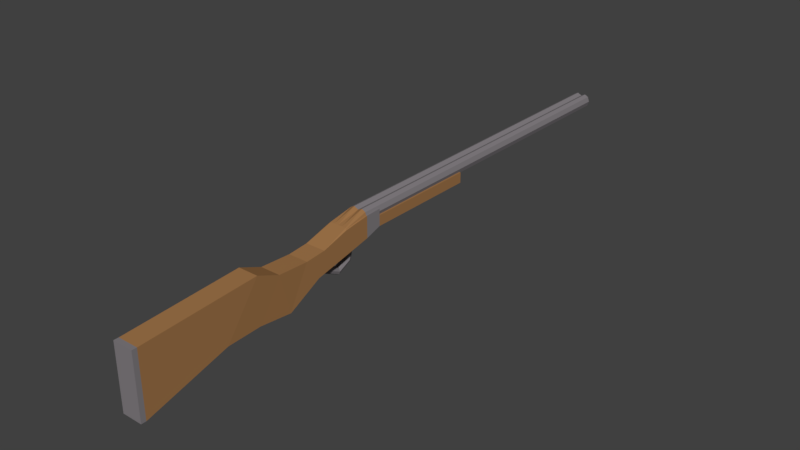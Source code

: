# Source: arma001.blend  (saved by Blender 2.78.0; exported with 4.5.12 LTS)
import bpy
from mathutils import Matrix  # noqa: F401  (used for matrix-valued properties, if any)

bpy.ops.wm.read_factory_settings(use_empty=True)
scene = bpy.context.scene
scene.name = 'Scene'

# ---- collections
col_collection_1 = bpy.data.collections.new('Collection 1'); scene.collection.children.link(col_collection_1)

# ---- materials (node trees are filled in below, after node groups)
mat_arma001_cano = bpy.data.materials.new('arma001_cano')
mat_arma001_cano.alpha_threshold = 0.0
mat_arma001_cano.use_transparent_shadow = False
mat_arma001_cano.diffuse_color = (0.2266, 0.2085, 0.222, 1.0)
mat_arma001_cano.roughness = 0.5
mat_arma001_suporte = bpy.data.materials.new('arma001_suporte')
mat_arma001_suporte.alpha_threshold = 0.0
mat_arma001_suporte.use_transparent_shadow = False
mat_arma001_suporte.diffuse_color = (0.3588, 0.1803, 0.06978, 1.0)
mat_arma001_suporte.roughness = 0.5

# ---- material node trees

# ---- world
world_world = bpy.data.worlds.new('World'); scene.world = world_world
world_world.color = (0.05088, 0.05088, 0.05088)
world_world.use_sun_shadow = False
world_world.sun_shadow_jitter_overblur = 0.0
world_world.cycles.sampling_method = 'MANUAL'

# ---- meshes
me_cylinder_003 = bpy.data.meshes.new('Cylinder.003')
me_cylinder_003.from_pydata([(8.331, 0.5818, -2.128), (0.6613, 0.5818, -2.128), (8.331, -2.492, -2.128), (0.6613, -2.492, -2.128), (8.331, 0.5818, -2.15), (0.6613, 0.5818, -2.15), (8.331, -2.492, -2.15), (0.6613, -2.492, -2.15), (-0.5758, -0.6599, -0.9915), (-0.82, -3.19e-08, -0.9914), (-0.5798, 0.5798, -0.9914), (-0.5798, -1.901, -0.9914), (-0.82, -1.321, -0.9914), (6.02, 0.8782, -1.427), (1.351, 0.8782, -1.332), (3.881, 0.8782, -1.271), (1.139, 0.8782, -1.238), (6.02, -2.195, -1.427), (1.351, -2.195, -1.332), (3.881, -2.195, -1.271), (1.139, -2.195, -1.238), (8.331, 0.5818, -2.128), (0.6613, 0.5818, -2.128), (5.546, 0.5818, -1.75), (-0.1515, 0.5818, -1.592), (8.331, -2.492, -2.128), (0.6613, -2.492, -2.128), (5.546, -2.492, -1.75), (-0.1515, -2.492, -1.592), (1.688, 0.8782, -0.9169), (-0.3204, -2.195, -0.9169), (-0.3204, 0.8782, -0.9169), (1.688, -2.195, -0.9169), (2.783, 0.8782, -1.238), (2.783, -2.195, -1.238), (0.4326, -2.195, -0.9169), (0.4326, 0.8782, -0.9169), (1.688, 0.8782, -0.3823), (1.688, -2.195, -0.3823), (0.4326, -2.195, -0.3823), (0.4326, 0.8782, -0.3823), (2.32, 0.8782, -0.9914), (2.32, -2.195, -0.9914), (-0.2424, -2.195, -0.9914), (-0.2424, 0.8782, -0.9914), (0.8351, 0.8782, -0.9914), (0.8351, -2.195, -0.9914), (-0.006617, 0.6413, -1.108), (-0.006617, -1.959, -1.108), (-0.006617, -0.6586, -1.108), (0.1946, -2.195, -1.115), (0.1946, 0.8782, -1.115), (3.02, -2.195, -1.115), (3.02, 0.8782, -1.115), (1.809, 0.8782, -1.115), (1.809, -2.195, -1.115), (1.076, -2.344, -1.481), (5.477, -2.344, -1.588), (5.477, 0.73, -1.588), (1.076, 0.73, -1.481), (-0.006617, -1.309, -1.108), (-0.006617, -0.008658, -1.108), (-0.2422, 0.729, -0.9914), (0.09398, 0.7598, -1.111), (0.09398, -2.077, -1.111), (-0.2473, -2.048, -0.9914)], [], [(3, 1, 5, 7), (6, 7, 5, 4), (2, 3, 7, 6), (1, 0, 4, 5), (0, 2, 6, 4), (13, 14, 16, 33, 15), (46, 42, 32, 35), (19, 34, 20, 18, 17), (17, 18, 14, 13), (15, 19, 17, 13), (20, 16, 14, 18), (21, 22, 24, 23), (23, 24, 28, 27), (27, 28, 26, 25), (23, 27, 25, 21), (28, 24, 22, 26), (58, 59, 14, 13), (57, 56, 28, 27), (58, 57, 27, 23), (56, 59, 24, 28), (42, 41, 29, 32), (45, 44, 31, 36), (41, 45, 36, 29), (32, 29, 37, 38), (43, 46, 35, 30), (37, 40, 39, 38), (35, 32, 38, 39), (36, 35, 39, 40), (29, 36, 40, 37), (61, 47, 10, 9), (50, 55, 46, 43), (53, 54, 45, 41), (54, 51, 44, 45), (51, 50, 43, 44), (52, 53, 41, 42), (55, 52, 42, 46), (34, 19, 52, 55), (20, 16, 47, 61, 49, 60, 48), (60, 49, 8, 12), (19, 15, 53, 52), (16, 20, 50, 51), (33, 16, 51, 54), (15, 33, 54, 53), (20, 34, 55, 50), (51, 63, 47, 16), (63, 51, 44, 62), (64, 65, 11, 48), (50, 64, 48, 20), (18, 14, 59, 56), (13, 17, 57, 58), (17, 18, 56, 57), (23, 24, 59, 58), (48, 60, 12, 11), (49, 61, 9, 8), (47, 63, 62, 10), (50, 43, 65, 64)])
me_cylinder_003.polygons.foreach_set('material_index', [0, 0, 0, 0, 0, 1, 0, 1, 1, 1, 1, 1, 1, 1, 1, 1, 1, 1, 1, 1, 0, 0, 0, 1, 0, 1, 1, 1, 1, 1, 1, 1, 1, 1, 1, 1, 1, 1, 1, 1, 1, 1, 1, 1, 1, 1, 1, 1, 1, 1, 1, 1, 1, 1, 1, 1])
me_cylinder_003.materials.append(mat_arma001_cano)
me_cylinder_003.materials.append(mat_arma001_suporte)
me_cylinder_003.use_remesh_preserve_volume = False
me_cylinder_003.use_remesh_preserve_attributes = False
me_cylinder_003.use_mirror_vertex_groups = False
me_cylinder_003.update()
me_cylinder_001 = bpy.data.meshes.new('Cylinder.001')
me_cylinder_001.from_pydata([(-9.809e-09, 0.82, -0.9914), (2.072e-07, 0.82, 0.6723), (0.5798, 0.5798, -0.9914), (0.5798, 0.5798, 0.6723), (0.82, -4.82e-08, -0.9914), (0.82, 1.688e-07, 0.6723), (0.5798, -0.5798, -0.9914), (0.5798, -0.6605, 0.6723), (-8.15e-08, -0.82, -0.9914), (1.713e-07, -0.6605, 0.6723), (-0.5758, -0.6599, -0.9915), (-0.5798, -0.6605, 0.6723), (-0.82, -2.575e-09, -0.9914), (-0.82, 2.144e-07, 0.6723), (-0.5798, 0.5798, -0.9914), (-0.5798, 0.5798, 0.6723), (1.995e-07, 0.5165, 0.6719), (0.3652, 0.3652, 0.6719), (0.5165, 1.775e-07, 0.6719), (0.3652, -0.3652, 0.6719), (1.544e-07, -0.5165, 0.6719), (-0.3652, -0.3652, 0.6719), (-0.5165, 2.062e-07, 0.6719), (-0.3652, 0.3652, 0.6719), (0.511, 0.511, -0.4077), (-3.013e-06, 0.7227, -0.4077), (0.7227, 1.464e-07, -0.4077), (0.511, -0.6605, -0.4077), (-3.076e-06, -0.7227, -0.4077), (-0.511, -0.511, -0.4077), (-0.7227, 1.866e-07, -0.4077), (-0.511, 0.511, -0.4077), (-9.81e-09, -0.5011, -0.9914), (0.5798, -0.7412, -0.9914), (0.82, -1.321, -0.9914), (0.82, -1.321, 0.6723), (0.5798, -1.901, -0.9914), (0.5798, -1.901, 0.6723), (-8.15e-08, -2.141, -0.9914), (1.355e-07, -2.141, 0.6723), (-0.5798, -1.901, -0.9914), (-0.5798, -1.901, 0.6723), (-0.82, -1.321, -0.9914), (-0.82, -1.321, 0.6723), (1.995e-07, -0.8045, 0.6719), (0.3652, -0.9558, 0.6719), (0.5165, -1.321, 0.6719), (0.3652, -1.686, 0.6719), (1.544e-07, -1.838, 0.6719), (-0.3652, -1.686, 0.6719), (-0.5165, -1.321, 0.6719), (-0.3652, -0.9558, 0.6719), (-3.013e-06, -0.5983, -0.4077), (0.7227, -1.321, -0.4077), (0.511, -1.832, -0.4077), (-3.076e-06, -2.044, -0.4077), (-0.511, -1.832, -0.4077), (-0.7227, -1.321, -0.4077), (-0.511, -0.81, -0.4077), (-0.3204, -2.195, -0.9169), (-0.3204, 0.8782, -0.9169), (0.4326, -2.195, -0.9169), (0.4326, 0.8782, -0.9169), (-0.2424, -2.195, -0.9914), (-0.2424, 0.8782, -0.9914)], [], [(0, 1, 3, 2), (2, 3, 5, 4), (4, 5, 7, 6), (6, 7, 9, 8), (8, 9, 11, 10), (10, 11, 13, 12), (11, 9, 20, 21), (12, 13, 15, 14), (14, 15, 1, 0), (0, 2, 4, 6, 8, 10, 12, 14), (18, 17, 24, 26), (1, 15, 23, 16), (3, 1, 16, 17), (7, 5, 18, 19), (13, 11, 21, 22), (9, 7, 19, 20), (15, 13, 22, 23), (5, 3, 17, 18), (24, 25, 31, 30, 29, 28, 27, 26), (23, 22, 30, 31), (21, 20, 28, 29), (19, 18, 26, 27), (17, 16, 25, 24), (16, 23, 31, 25), (22, 21, 29, 30), (20, 19, 27, 28), (32, 9, 7, 33), (33, 7, 35, 34), (34, 35, 37, 36), (36, 37, 39, 38), (38, 39, 41, 40), (40, 41, 43, 42), (41, 39, 48, 49), (42, 43, 11, 10), (10, 11, 9, 32), (32, 33, 34, 36, 38, 40, 42, 10), (46, 45, 27, 53), (9, 11, 51, 44), (7, 9, 44, 45), (37, 35, 46, 47), (43, 41, 49, 50), (39, 37, 47, 48), (11, 43, 50, 51), (35, 7, 45, 46), (27, 52, 58, 57, 56, 55, 54, 53), (51, 50, 57, 58), (49, 48, 55, 56), (47, 46, 53, 54), (45, 44, 52, 27), (44, 51, 58, 52), (50, 49, 56, 57), (48, 47, 54, 55), (62, 60, 59, 61), (64, 63, 59, 60)])
me_cylinder_001.materials.append(mat_arma001_cano)
me_cylinder_001.use_remesh_preserve_volume = False
me_cylinder_001.use_remesh_preserve_attributes = False
me_cylinder_001.use_mirror_vertex_groups = False
me_cylinder_001.update()
me_cylinder_002 = bpy.data.meshes.new('Cylinder.002')
me_cylinder_002.from_pydata([(-0.00421, 0.3052, -1.094), (0.0, 0.28, 1.0), (0.219, 0.2235, -1.045), (0.198, 0.198, 1.0), (0.314, 0.01088, -0.9697), (0.28, -1.224e-08, 1.0), (0.225, -0.2081, -0.9124), (0.198, -0.198, 1.0), (0.00421, -0.3052, -0.9064), (-2.448e-08, -0.28, 1.0), (-0.219, -0.2235, -0.9552), (-0.198, -0.198, 1.0), (-0.314, -0.01088, -1.03), (-0.28, 3.339e-09, 1.0), (-0.225, 0.2081, -1.088), (-0.198, 0.198, 1.0), (0.01061, -0.2501, -1.74), (0.2054, -0.3174, -1.67), (0.2798, -0.4693, -1.514), (0.1903, -0.617, -1.362), (-0.01061, -0.6738, -1.305), (-0.2054, -0.6066, -1.375), (-0.2798, -0.4546, -1.532), (-0.1903, -0.307, -1.683), (1.288e-07, 0.003769, -3.574), (-0.4991, 0.003769, -3.369), (-0.7058, 0.003769, -2.874), (-0.4991, 0.003769, -2.379), (7.744e-08, 0.003769, -2.174), (0.4991, 0.003769, -2.379), (0.7058, 0.003769, -2.874), (0.4991, 0.003769, -3.369), (-1.205e-07, -2.295, -2.257), (-0.4991, -2.16, -2.129), (-0.7058, -1.835, -1.82), (-0.4991, -1.51, -1.512), (-7.216e-08, -1.375, -1.384), (0.4991, -1.51, -1.512), (0.7058, -1.835, -1.82), (0.4991, -2.16, -2.129), (-2.788e-07, -2.863, 0.7045), (-0.4991, -2.695, 0.6588), (-0.7058, -2.289, 0.5487), (-0.4991, -1.884, 0.4386), (-1.672e-07, -1.716, 0.3929), (0.4991, -1.884, 0.4386), (0.7058, -2.289, 0.5487), (0.4991, -2.695, 0.6588), (-2.27e-07, -1.272, 3.079), (-0.4991, -1.197, 2.894), (-0.7058, -1.017, 2.448), (-0.4991, -0.8363, 2.002), (-1.361e-07, -0.7616, 1.818), (0.4991, -0.8363, 2.002), (0.7058, -1.017, 2.448), (0.4991, -1.197, 2.894), (-3.937e-09, 1.279, 3.079), (-0.4991, 1.205, 2.894), (-0.7058, 1.024, 2.448), (-0.4991, 0.8439, 2.002), (-2.231e-09, 0.7691, 1.818), (0.4991, 0.8439, 2.002), (0.7058, 1.024, 2.448), (0.4991, 1.205, 2.894), (2.223e-07, 2.87, 0.7045), (-0.4991, 2.702, 0.6588), (-0.7058, 2.297, 0.5487), (-0.4991, 1.891, 0.4386), (1.335e-07, 1.724, 0.3929), (0.4991, 1.891, 0.4386), (0.7058, 2.297, 0.5487), (0.4991, 2.702, 0.6588), (2.814e-07, 2.302, -2.257), (-0.4991, 2.168, -2.129), (-0.7058, 1.843, -1.82), (-0.4991, 1.518, -1.512), (1.69e-07, 1.383, -1.384), (0.4991, 1.518, -1.512), (0.7058, 1.843, -1.82), (0.4991, 2.168, -2.129)], [], [(0, 1, 3, 2), (2, 3, 5, 4), (4, 5, 7, 6), (6, 7, 9, 8), (8, 9, 11, 10), (10, 11, 13, 12), (3, 1, 15, 13, 11, 9, 7, 5), (12, 13, 15, 14), (14, 15, 1, 0), (6, 8, 20, 19), (16, 17, 18, 19, 20, 21, 22, 23), (12, 14, 23, 22), (2, 4, 18, 17), (8, 10, 21, 20), (14, 0, 16, 23), (0, 2, 17, 16), (4, 6, 19, 18), (10, 12, 22, 21), (24, 32, 33, 25), (25, 33, 34, 26), (26, 34, 35, 27), (27, 35, 36, 28), (28, 36, 37, 29), (29, 37, 38, 30), (30, 38, 39, 31), (24, 31, 39, 32), (32, 40, 41, 33), (33, 41, 42, 34), (34, 42, 43, 35), (35, 43, 44, 36), (36, 44, 45, 37), (37, 45, 46, 38), (38, 46, 47, 39), (39, 47, 40, 32), (40, 48, 49, 41), (41, 49, 50, 42), (42, 50, 51, 43), (43, 51, 52, 44), (44, 52, 53, 45), (45, 53, 54, 46), (46, 54, 55, 47), (47, 55, 48, 40), (48, 56, 57, 49), (49, 57, 58, 50), (50, 58, 59, 51), (51, 59, 60, 52), (52, 60, 61, 53), (53, 61, 62, 54), (54, 62, 63, 55), (55, 63, 56, 48), (56, 64, 65, 57), (57, 65, 66, 58), (58, 66, 67, 59), (59, 67, 68, 60), (60, 68, 69, 61), (61, 69, 70, 62), (62, 70, 71, 63), (63, 71, 64, 56), (64, 72, 73, 65), (65, 73, 74, 66), (66, 74, 75, 67), (67, 75, 76, 68), (68, 76, 77, 69), (69, 77, 78, 70), (70, 78, 79, 71), (71, 79, 72, 64), (72, 24, 25, 73), (73, 25, 26, 74), (74, 26, 27, 75), (75, 27, 28, 76), (76, 28, 29, 77), (77, 29, 30, 78), (78, 30, 31, 79), (79, 31, 24, 72)])
me_cylinder_002.materials.append(mat_arma001_cano)
me_cylinder_002.use_remesh_preserve_volume = False
me_cylinder_002.use_remesh_preserve_attributes = False
me_cylinder_002.use_mirror_vertex_groups = False
me_cylinder_002.update()

# ---- objects
ob_apoio = bpy.data.objects.new('Apoio', me_cylinder_003)
ob_cano = bpy.data.objects.new('Cano', me_cylinder_001)
ob_gatilho = bpy.data.objects.new('Gatilho', me_cylinder_002)

# ---- transforms, parenting, visibility, modifiers, constraints
ob_apoio.location = (-0.07911, 2.684, 0.2758)
ob_apoio.rotation_euler = (0.0, 1.571, 1.571)
ob_apoio.scale = (0.15, 0.1191, 3.907)
ob_apoio.lineart.crease_threshold = 0.0
ob_cano.location = (-0.07911, 2.684, 0.2758)
ob_cano.rotation_euler = (0.0, 1.571, 1.571)
ob_cano.scale = (0.15, 0.1191, 3.907)
ob_cano.lineart.crease_threshold = 0.0
ob_gatilho.location = (-0.0006625, -1.699, -0.1917)
ob_gatilho.rotation_euler = (0.0, 0.0, 3.142)
ob_gatilho.scale = (0.09021, 0.1232, 0.1035)
ob_gatilho.lineart.crease_threshold = 0.0

# ---- collection membership
col_collection_1.objects.link(ob_apoio)
col_collection_1.objects.link(ob_cano)
col_collection_1.objects.link(ob_gatilho)

# ---- scene / render settings (as saved in the file)
scene.frame_start = 1; scene.frame_end = 250; scene.frame_set(41)
scene.render.engine = 'BLENDER_EEVEE_NEXT'
scene.render.resolution_percentage = 50
scene.render.dither_intensity = 0.0
scene.cycles.use_denoising = False
scene.cycles.samples = 128
scene.cycles.sampling_pattern = 'TABULATED_SOBOL'
scene.cycles.light_sampling_threshold = 0.0
scene.cycles.use_adaptive_sampling = False
scene.cycles.use_light_tree = False
scene.cycles.blur_glossy = 0.0
scene.cycles.sample_clamp_indirect = 0.0
scene.view_settings.view_transform = 'Standard'
bpy.context.view_layer.update()

# ---- added for rendering (the .blend has no active camera and no usable light): camera, sun
cam_auto = bpy.data.cameras.new('AutoCamera')
cam_auto.lens = 50.0
cam_auto.sensor_width = 36.0
cam_auto.clip_end = 1000.0
ob_auto_camera = bpy.data.objects.new('AutoCamera', cam_auto)
scene.collection.objects.link(ob_auto_camera)
ob_auto_camera.location = (10.3051, -12.5485, 7.94295)
ob_auto_camera.rotation_euler = (1.09748, -7.21219e-08, 0.694738)
scene.camera = ob_auto_camera
light_auto_sun = bpy.data.lights.new('AutoSun', 'SUN')
light_auto_sun.energy = 3.0
light_auto_sun.angle = 0.0523599
ob_auto_sun = bpy.data.objects.new('AutoSun', light_auto_sun)
scene.collection.objects.link(ob_auto_sun)
ob_auto_sun.rotation_euler = (0.872665, 0.174533, 0.523599)
bpy.context.view_layer.update()

